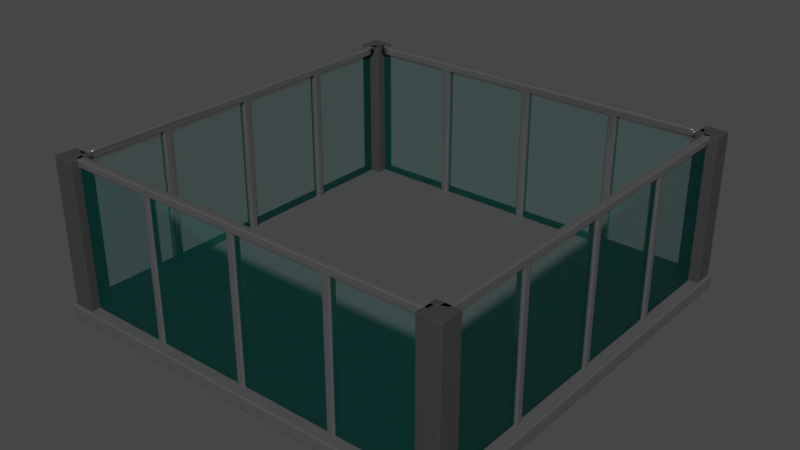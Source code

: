 # Source: floor-1.blend  (saved by Blender 3.6.13; exported with 4.5.12 LTS)
import bpy
from mathutils import Matrix  # noqa: F401  (used for matrix-valued properties, if any)

bpy.ops.wm.read_factory_settings(use_empty=True)
scene = bpy.context.scene
scene.name = 'Scene'

# ---- collections
col_collection = bpy.data.collections.new('Collection'); scene.collection.children.link(col_collection)

# ---- materials (node trees are filled in below, after node groups)
mat_floor = bpy.data.materials.new('floor')
mat_floor.alpha_threshold = 0.0
mat_floor.use_transparent_shadow = False
mat_floor.roughness = 0.5
mat_floor.line_color = (0.0, 0.0, 0.0, 1.0)
mat_pillars = bpy.data.materials.new('pillars')
mat_pillars.use_transparent_shadow = False
mat_trim = bpy.data.materials.new('trim')
mat_trim.use_transparent_shadow = False
mat_window = bpy.data.materials.new('window')
mat_window.use_transparent_shadow = False

# ---- node groups
ng_auto_smooth = bpy.data.node_groups.new('Auto Smooth', 'GeometryNodeTree')
_s = ng_auto_smooth.interface.new_socket(name='Geometry', in_out='OUTPUT', socket_type='NodeSocketGeometry')
_s = ng_auto_smooth.interface.new_socket(name='Geometry', in_out='INPUT', socket_type='NodeSocketGeometry')
_s = ng_auto_smooth.interface.new_socket(name='Angle', in_out='INPUT', socket_type='NodeSocketFloat')
_s.subtype = 'ANGLE'
_s.min_value = 0.0
_s.max_value = 3.142
ng_auto_smooth.is_modifier = True
_N = ng_auto_smooth.nodes; _L = ng_auto_smooth.links
n0 = _N.new('NodeGroupOutput'); n0.name = 'Group Output'; n0.location = (480, -100)
n1 = _N.new('NodeGroupInput'); n1.name = 'Group Input'; n1.location = (-420, -300)
n2 = _N.new('NodeGroupInput'); n2.name = 'Group Input.001'; n2.location = (-60, -100)
n3 = _N.new('GeometryNodeSetShadeSmooth'); n3.name = 'Set Shade Smooth'; n3.location = (120, -100)
n3.domain = 'EDGE'
n4 = _N.new('GeometryNodeSetShadeSmooth'); n4.name = 'Set Shade Smooth.001'; n4.location = (300, -100)
n5 = _N.new('GeometryNodeInputMeshEdgeAngle'); n5.name = 'Edge Angle'; n5.location = (-420, -220)
n6 = _N.new('GeometryNodeInputEdgeSmooth'); n6.name = 'Is Edge Smooth'; n6.location = (-60, -160)
n7 = _N.new('GeometryNodeInputShadeSmooth'); n7.name = 'Is Face Smooth'; n7.location = (-240, -340)
n8 = _N.new('FunctionNodeBooleanMath'); n8.name = 'Boolean Math'; n8.location = (-60, -220)
n9 = _N.new('FunctionNodeCompare'); n9.name = 'Compare'; n9.location = (-240, -180)
n9.operation = 'LESS_EQUAL'
_L.new(n5.outputs[0], n9.inputs[0])
_L.new(n4.outputs[0], n0.inputs[0])
_L.new(n1.outputs[1], n9.inputs[1])
_L.new(n9.outputs[0], n8.inputs[0])
_L.new(n7.outputs[0], n8.inputs[1])
_L.new(n2.outputs[0], n3.inputs[0])
_L.new(n6.outputs[0], n3.inputs[1])
_L.new(n3.outputs[0], n4.inputs[0])
_L.new(n8.outputs[0], n3.inputs[2])
n0.is_active_output = True

# ---- material node trees
mat_floor.use_nodes = True; mat_floor.node_tree.nodes.clear()
_N = mat_floor.node_tree.nodes; _L = mat_floor.node_tree.links
n0 = _N.new('ShaderNodeOutputMaterial'); n0.name = 'Material Output'; n0.location = (300, 300)
n1 = _N.new('ShaderNodeBsdfPrincipled'); n1.name = 'Principled BSDF'; n1.location = (10, 300)
n1.distribution = 'GGX'
n1.subsurface_method = 'RANDOM_WALK_SKIN'
n1.inputs[0].default_value = (0.06423, 0.06423, 0.06423, 1.0)
n1.inputs[2].default_value = 0.8973
n1.inputs[3].default_value = 1.45
n1.inputs[27].default_value = (0.0, 0.0, 0.0, 1.0)
n1.inputs[28].default_value = 1.0
_L.new(n1.outputs[0], n0.inputs[0])
n0.is_active_output = True
mat_pillars.use_nodes = True; mat_pillars.node_tree.nodes.clear()
_N = mat_pillars.node_tree.nodes; _L = mat_pillars.node_tree.links
n0 = _N.new('ShaderNodeBsdfPrincipled'); n0.name = 'Principled BSDF'; n0.location = (10, 300)
n0.distribution = 'GGX'
n0.subsurface_method = 'RANDOM_WALK_SKIN'
n0.inputs[0].default_value = (0.03545, 0.03545, 0.03545, 1.0)
n0.inputs[2].default_value = 0.7911
n0.inputs[3].default_value = 1.45
n0.inputs[27].default_value = (0.0, 0.0, 0.0, 1.0)
n0.inputs[28].default_value = 1.0
n1 = _N.new('ShaderNodeOutputMaterial'); n1.name = 'Material Output'; n1.location = (300, 300)
_L.new(n0.outputs[0], n1.inputs[0])
n1.is_active_output = True
mat_trim.use_nodes = True; mat_trim.node_tree.nodes.clear()
_N = mat_trim.node_tree.nodes; _L = mat_trim.node_tree.links
n0 = _N.new('ShaderNodeBsdfPrincipled'); n0.name = 'Principled BSDF'; n0.location = (10, 300)
n0.distribution = 'GGX'
n0.subsurface_method = 'RANDOM_WALK_SKIN'
n0.inputs[0].default_value = (0.2383, 0.2383, 0.2383, 1.0)
n0.inputs[1].default_value = 0.7192
n0.inputs[2].default_value = 0.1301
n0.inputs[3].default_value = 1.45
n0.inputs[27].default_value = (0.0, 0.0, 0.0, 1.0)
n0.inputs[28].default_value = 1.0
n1 = _N.new('ShaderNodeOutputMaterial'); n1.name = 'Material Output'; n1.location = (300, 300)
_L.new(n0.outputs[0], n1.inputs[0])
n1.is_active_output = True
mat_window.use_nodes = True; mat_window.node_tree.nodes.clear()
_N = mat_window.node_tree.nodes; _L = mat_window.node_tree.links
n0 = _N.new('ShaderNodeBsdfPrincipled'); n0.name = 'Principled BSDF'; n0.location = (10, 300)
n0.distribution = 'GGX'
n0.subsurface_method = 'RANDOM_WALK_SKIN'
n0.inputs[0].default_value = (0.0, 0.2521, 0.2184, 1.0)
n0.inputs[1].default_value = 0.08562
n0.inputs[2].default_value = 0.0
n0.inputs[3].default_value = 1.45
n0.inputs[4].default_value = 0.1301
n0.inputs[27].default_value = (0.0, 0.0, 0.0, 1.0)
n0.inputs[28].default_value = 1.0
n1 = _N.new('ShaderNodeOutputMaterial'); n1.name = 'Material Output'; n1.location = (300, 300)
_L.new(n0.outputs[0], n1.inputs[0])
n1.is_active_output = True

# ---- world
world_world = bpy.data.worlds.new('World'); scene.world = world_world
world_world.use_nodes = True; world_world.node_tree.nodes.clear()
_N = world_world.node_tree.nodes; _L = world_world.node_tree.links
n0 = _N.new('ShaderNodeOutputWorld'); n0.name = 'World Output'; n0.location = (300, 300)
n1 = _N.new('ShaderNodeBackground'); n1.name = 'Background'; n1.location = (10, 300)
n1.inputs[0].default_value = (0.05088, 0.05088, 0.05088, 1.0)
_L.new(n1.outputs[0], n0.inputs[0])
n0.is_active_output = True
world_world.color = (0.05088, 0.05088, 0.05088)
world_world.use_sun_shadow = False
world_world.sun_shadow_jitter_overblur = 0.0

# ---- meshes
me_cube = bpy.data.meshes.new('Cube')
me_cube.from_pydata([(9.635, 9.635, 0.3), (9.635, 9.635, -0.3), (9.635, -9.635, 0.3), (9.635, -9.635, -0.3), (-9.635, 9.635, 0.3), (-9.635, 9.635, -0.3), (-9.635, -9.635, 0.3), (-9.635, -9.635, -0.3)], [], [(0, 4, 6, 2), (3, 2, 6, 7), (7, 6, 4, 5), (5, 1, 3, 7), (1, 0, 2, 3), (5, 4, 0, 1)])
me_cube.polygons.foreach_set('use_smooth', [True] * 6)
_uv = me_cube.uv_layers.new(name='UVMap')
_uv.uv.foreach_set('vector', [0.625, 0.5, 0.875, 0.5, 0.875, 0.75, 0.625, 0.75, 0.375, 0.75, 0.625, 0.75, 0.625, 1.0, 0.375, 1.0, 0.375, 0.0, 0.625, 0.0, 0.625, 0.25, 0.375, 0.25, 0.125, 0.5, 0.375, 0.5, 0.375, 0.75, 0.125, 0.75, 0.375, 0.5, 0.625, 0.5, 0.625, 0.75, 0.375, 0.75, 0.375, 0.25, 0.625, 0.25, 0.625, 0.5, 0.375, 0.5])
me_cube.materials.append(mat_floor)
me_cube.use_mirror_vertex_groups = False
me_cube.update()
me_cube_003 = bpy.data.meshes.new('Cube.003')
me_cube_003.from_pydata([(8.5, -9.5, 0.0), (8.5, -9.5, 6.994), (8.5, -8.5, 0.0), (8.5, -8.5, 6.994), (9.5, -9.5, 0.0), (9.5, -9.5, 6.994), (9.5, -8.5, 0.0), (9.5, -8.5, 6.994), (-9.5, 8.5, 0.0), (-9.5, 8.5, 6.994), (-9.5, 9.5, 0.0), (-9.5, 9.5, 6.994), (-8.5, 8.5, 0.0), (-8.5, 8.5, 6.994), (-8.5, 9.5, 0.0), (-8.5, 9.5, 6.994), (8.5, 8.5, 0.0), (8.5, 8.5, 6.994), (8.5, 9.5, 0.0), (8.5, 9.5, 6.994), (9.5, 8.5, 0.0), (9.5, 8.5, 6.994), (9.5, 9.5, 0.0), (9.5, 9.5, 6.994), (-9.5, -9.5, 0.0), (-9.5, -9.5, 6.994), (-9.5, -8.5, 0.0), (-9.5, -8.5, 6.994), (-8.5, -9.5, 0.0), (-8.5, -9.5, 6.994), (-8.5, -8.5, 0.0), (-8.5, -8.5, 6.994)], [], [(0, 1, 3, 2), (2, 3, 7, 6), (6, 7, 5, 4), (4, 5, 1, 0), (2, 6, 4, 0), (7, 3, 1, 5), (8, 9, 11, 10), (10, 11, 15, 14), (14, 15, 13, 12), (12, 13, 9, 8), (10, 14, 12, 8), (15, 11, 9, 13), (16, 17, 19, 18), (18, 19, 23, 22), (22, 23, 21, 20), (20, 21, 17, 16), (18, 22, 20, 16), (23, 19, 17, 21), (24, 25, 27, 26), (26, 27, 31, 30), (30, 31, 29, 28), (28, 29, 25, 24), (26, 30, 28, 24), (31, 27, 25, 29)])
me_cube_003.polygons.foreach_set('use_smooth', [True] * 24)
_uv = me_cube_003.uv_layers.new(name='UVMap')
_uv.uv.foreach_set('vector', [0.375, 0.0, 0.625, 0.0, 0.625, 0.25, 0.375, 0.25, 0.375, 0.25, 0.625, 0.25, 0.625, 0.5, 0.375, 0.5, 0.375, 0.5, 0.625, 0.5, 0.625, 0.75, 0.375, 0.75, 0.375, 0.75, 0.625, 0.75, 0.625, 1.0, 0.375, 1.0, 0.125, 0.5, 0.375, 0.5, 0.375, 0.75, 0.125, 0.75, 0.625, 0.5, 0.875, 0.5, 0.875, 0.75, 0.625, 0.75, 0.375, 0.0, 0.625, 0.0, 0.625, 0.25, 0.375, 0.25, 0.375, 0.25, 0.625, 0.25, 0.625, 0.5, 0.375, 0.5, 0.375, 0.5, 0.625, 0.5, 0.625, 0.75, 0.375, 0.75, 0.375, 0.75, 0.625, 0.75, 0.625, 1.0, 0.375, 1.0, 0.125, 0.5, 0.375, 0.5, 0.375, 0.75, 0.125, 0.75, 0.625, 0.5, 0.875, 0.5, 0.875, 0.75, 0.625, 0.75, 0.375, 0.0, 0.625, 0.0, 0.625, 0.25, 0.375, 0.25, 0.375, 0.25, 0.625, 0.25, 0.625, 0.5, 0.375, 0.5, 0.375, 0.5, 0.625, 0.5, 0.625, 0.75, 0.375, 0.75, 0.375, 0.75, 0.625, 0.75, 0.625, 1.0, 0.375, 1.0, 0.125, 0.5, 0.375, 0.5, 0.375, 0.75, 0.125, 0.75, 0.625, 0.5, 0.875, 0.5, 0.875, 0.75, 0.625, 0.75, 0.375, 0.0, 0.625, 0.0, 0.625, 0.25, 0.375, 0.25, 0.375, 0.25, 0.625, 0.25, 0.625, 0.5, 0.375, 0.5, 0.375, 0.5, 0.625, 0.5, 0.625, 0.75, 0.375, 0.75, 0.375, 0.75, 0.625, 0.75, 0.625, 1.0, 0.375, 1.0, 0.125, 0.5, 0.375, 0.5, 0.375, 0.75, 0.125, 0.75, 0.625, 0.5, 0.875, 0.5, 0.875, 0.75, 0.625, 0.75])
me_cube_003.materials.append(mat_pillars)
me_cube_003.update()
me_cube_005 = bpy.data.meshes.new('Cube.005')
me_cube_005.from_pydata([(-9.165, -4.673, 0.03948), (-9.165, -4.31, 0.03948), (-9.165, -4.673, 0.5615), (-9.165, -4.673, 1.198), (-9.165, -4.31, 0.5615), (-9.165, -4.31, 1.198), (-8.827, -4.673, 0.03948), (-8.827, -4.31, 0.03948), (-8.827, -4.673, 0.5615), (-8.827, -4.673, 1.198), (-8.827, -4.31, 0.5615), (-8.827, -4.31, 1.198), (-9.165, -0.1727, 0.03948), (-9.165, -0.1727, 0.5615), (-9.165, -0.1727, 1.198), (-8.827, -0.1727, 0.03948), (-8.827, -0.1727, 0.5615), (-8.827, -0.1727, 1.198), (-4.669, -9.169, 0.03948), (-4.306, -9.169, 0.03948), (-4.669, -9.169, 0.5615), (-4.669, -9.169, 1.198), (-4.306, -9.169, 0.5615), (-4.306, -9.169, 1.198), (-4.669, -8.831, 0.03948), (-4.306, -8.831, 0.03948), (-4.669, -8.831, 0.5615), (-4.669, -8.831, 1.198), (-4.306, -8.831, 0.5615), (-4.306, -8.831, 1.198), (-0.1689, -9.169, 0.03948), (-0.1689, -9.169, 0.5615), (-0.1689, -9.169, 1.198), (-0.1689, -8.831, 0.03948), (-0.1689, -8.831, 0.5615), (-0.1689, -8.831, 1.198), (-9.165, -8.699, 2.631), (-9.165, -7.959, 2.631), (-9.165, -8.699, 2.994), (-9.165, -7.959, 2.994), (-8.695, -9.169, 2.631), (-7.955, -9.169, 2.631), (-8.695, -9.169, 2.994), (-7.955, -9.169, 2.994), (-8.761, -8.765, 2.631), (-8.827, -7.959, 2.631), (-7.955, -8.831, 2.631), (-8.761, -8.765, 2.994), (-8.827, -7.959, 2.994), (-7.955, -8.831, 2.994), (-9.165, -7.322, 2.631), (-9.165, -6.686, 2.631), (-9.165, -7.322, 2.994), (-9.165, -6.686, 2.994), (-9.165, -6.049, 2.631), (-9.165, -5.412, 2.631), (-9.165, -6.049, 2.994), (-9.165, -5.412, 2.994), (-8.827, -7.322, 2.631), (-8.827, -6.686, 2.631), (-8.827, -7.322, 2.994), (-8.827, -6.686, 2.994), (-8.827, -6.049, 2.631), (-8.827, -5.412, 2.631), (-8.827, -6.049, 2.994), (-8.827, -5.412, 2.994), (-7.318, -9.169, 2.631), (-6.682, -9.169, 2.631), (-7.318, -9.169, 2.994), (-6.682, -9.169, 2.994), (-7.318, -8.831, 2.631), (-6.682, -8.831, 2.631), (-7.318, -8.831, 2.994), (-6.682, -8.831, 2.994), (-6.045, -9.169, 2.631), (-5.408, -9.169, 2.631), (-6.045, -9.169, 2.994), (-5.408, -9.169, 2.994), (-6.045, -8.831, 2.631), (-5.408, -8.831, 2.631), (-6.045, -8.831, 2.994), (-5.408, -8.831, 2.994), (-9.165, -4.673, 1.835), (-9.165, -4.673, 2.631), (-9.165, -4.31, 1.835), (-9.165, -4.31, 2.631), (-9.165, -4.775, 2.994), (-9.165, -4.139, 2.994), (-9.165, -3.502, 2.631), (-9.165, -2.865, 2.631), (-9.165, -3.502, 2.994), (-9.165, -2.865, 2.994), (-8.827, -4.673, 1.835), (-8.827, -4.673, 2.631), (-8.827, -4.31, 1.835), (-8.827, -4.31, 2.631), (-8.827, -4.775, 2.994), (-8.827, -4.139, 2.994), (-8.827, -3.502, 2.631), (-8.827, -2.865, 2.631), (-8.827, -3.502, 2.994), (-8.827, -2.865, 2.994), (-9.165, -2.229, 2.631), (-9.165, -1.592, 2.631), (-9.165, -2.229, 2.994), (-9.165, -1.592, 2.994), (-9.165, -0.9551, 2.631), (-9.165, -0.1727, 1.835), (-9.165, -0.1727, 2.631), (-9.165, -0.9551, 2.994), (-9.165, -0.3184, 2.994), (-8.827, -2.229, 2.631), (-8.827, -1.592, 2.631), (-8.827, -2.229, 2.994), (-8.827, -1.592, 2.994), (-8.827, -0.9551, 2.631), (-8.827, -0.1727, 1.835), (-8.827, -0.1727, 2.631), (-8.827, -0.9551, 2.994), (-8.827, -0.3184, 2.994), (-4.669, -9.169, 1.835), (-4.669, -9.169, 2.631), (-4.306, -9.169, 1.835), (-4.306, -9.169, 2.631), (-4.772, -9.169, 2.994), (-4.135, -9.169, 2.994), (-4.669, -8.831, 1.835), (-4.669, -8.831, 2.631), (-4.306, -8.831, 1.835), (-4.306, -8.831, 2.631), (-4.772, -8.831, 2.994), (-4.135, -8.831, 2.994), (-3.498, -9.169, 2.631), (-2.861, -9.169, 2.631), (-3.498, -9.169, 2.994), (-2.861, -9.169, 2.994), (-3.498, -8.831, 2.631), (-2.861, -8.831, 2.631), (-3.498, -8.831, 2.994), (-2.861, -8.831, 2.994), (-2.225, -9.169, 2.631), (-1.588, -9.169, 2.631), (-2.225, -9.169, 2.994), (-1.588, -9.169, 2.994), (-2.225, -8.831, 2.631), (-1.588, -8.831, 2.631), (-2.225, -8.831, 2.994), (-1.588, -8.831, 2.994), (-0.9512, -9.169, 2.631), (-0.1689, -9.169, 1.835), (-0.1689, -9.169, 2.631), (-0.9512, -9.169, 2.994), (-0.3145, -9.169, 2.994), (-0.9512, -8.831, 2.631), (-0.1689, -8.831, 1.835), (-0.1689, -8.831, 2.631), (-0.9512, -8.831, 2.994), (-0.3145, -8.831, 2.994), (-9.165, 0.1899, 0.03948), (-9.165, 0.1899, 0.5615), (-9.165, 0.1899, 1.198), (-8.827, 0.1899, 0.03948), (-8.827, 0.1899, 0.5615), (-8.827, 0.1899, 1.198), (-9.165, 4.327, 0.03948), (-9.165, 4.69, 0.03948), (-9.165, 4.327, 0.5615), (-9.165, 4.327, 1.198), (-9.165, 4.69, 0.5615), (-9.165, 4.69, 1.198), (-8.827, 4.327, 0.03948), (-8.827, 4.69, 0.03948), (-8.827, 4.327, 0.5615), (-8.827, 4.327, 1.198), (-8.827, 4.69, 0.5615), (-8.827, 4.69, 1.198), (-4.669, 8.831, 0.03948), (-4.306, 8.831, 0.03948), (-4.669, 8.831, 0.5615), (-4.669, 8.831, 1.198), (-4.306, 8.831, 0.5615), (-4.306, 8.831, 1.198), (-4.669, 9.169, 0.03948), (-4.306, 9.169, 0.03948), (-4.669, 9.169, 0.5615), (-4.669, 9.169, 1.198), (-4.306, 9.169, 0.5615), (-4.306, 9.169, 1.198), (-0.1689, 8.831, 0.03948), (-0.1689, 8.831, 0.5615), (-0.1689, 8.831, 1.198), (-0.1689, 9.169, 0.03948), (-0.1689, 9.169, 0.5615), (-0.1689, 9.169, 1.198), (-9.165, 0.1899, 1.835), (-9.165, 0.1899, 2.631), (-9.165, 0.9551, 2.631), (-9.165, 0.3184, 2.994), (-9.165, 0.9551, 2.994), (-9.165, 1.592, 2.631), (-9.165, 2.229, 2.631), (-9.165, 1.592, 2.994), (-9.165, 2.229, 2.994), (-8.827, 0.1899, 1.835), (-8.827, 0.1899, 2.631), (-8.827, 0.9551, 2.631), (-8.827, 0.3184, 2.994), (-8.827, 0.9551, 2.994), (-8.827, 1.592, 2.631), (-8.827, 2.229, 2.631), (-8.827, 1.592, 2.994), (-8.827, 2.229, 2.994), (-9.165, 2.865, 2.631), (-9.165, 3.502, 2.631), (-9.165, 2.865, 2.994), (-9.165, 3.502, 2.994), (-9.165, 4.327, 1.835), (-9.165, 4.327, 2.631), (-9.165, 4.69, 1.835), (-9.165, 4.69, 2.631), (-9.165, 4.139, 2.994), (-9.165, 4.775, 2.994), (-8.827, 2.865, 2.631), (-8.827, 3.502, 2.631), (-8.827, 2.865, 2.994), (-8.827, 3.502, 2.994), (-8.827, 4.327, 1.835), (-8.827, 4.327, 2.631), (-8.827, 4.69, 1.835), (-8.827, 4.69, 2.631), (-8.827, 4.139, 2.994), (-8.827, 4.775, 2.994), (-9.165, 5.412, 2.631), (-9.165, 6.049, 2.631), (-9.165, 5.412, 2.994), (-9.165, 6.049, 2.994), (-9.165, 6.686, 2.631), (-9.165, 7.322, 2.631), (-9.165, 6.686, 2.994), (-9.165, 7.322, 2.994), (-8.827, 5.412, 2.631), (-8.827, 6.049, 2.631), (-8.827, 5.412, 2.994), (-8.827, 6.049, 2.994), (-8.827, 6.686, 2.631), (-8.827, 7.322, 2.631), (-8.827, 6.686, 2.994), (-8.827, 7.322, 2.994), (-9.165, 7.959, 2.631), (-9.165, 8.691, 2.631), (-9.165, 7.959, 2.994), (-9.165, 8.691, 2.994), (-8.827, 7.959, 2.631), (-8.761, 8.761, 2.631), (-7.955, 8.831, 2.631), (-8.827, 7.959, 2.994), (-8.761, 8.761, 2.994), (-7.955, 8.831, 2.994), (-8.695, 9.169, 2.631), (-7.955, 9.169, 2.631), (-8.695, 9.169, 2.994), (-7.955, 9.169, 2.994), (-7.318, 8.831, 2.631), (-6.682, 8.831, 2.631), (-7.318, 8.831, 2.994), (-6.682, 8.831, 2.994), (-7.318, 9.169, 2.631), (-6.682, 9.169, 2.631), (-7.318, 9.169, 2.994), (-6.682, 9.169, 2.994), (-6.045, 8.831, 2.631), (-5.408, 8.831, 2.631), (-6.045, 8.831, 2.994), (-5.408, 8.831, 2.994), (-6.045, 9.169, 2.631), (-5.408, 9.169, 2.631), (-6.045, 9.169, 2.994), (-5.408, 9.169, 2.994), (-4.669, 8.831, 1.835), (-4.669, 8.831, 2.631), (-4.306, 8.831, 1.835), (-4.306, 8.831, 2.631), (-4.772, 8.831, 2.994), (-4.135, 8.831, 2.994), (-4.669, 9.169, 1.835), (-4.669, 9.169, 2.631), (-4.306, 9.169, 1.835), (-4.306, 9.169, 2.631), (-4.772, 9.169, 2.994), (-4.135, 9.169, 2.994), (-3.498, 8.831, 2.631), (-2.861, 8.831, 2.631), (-3.498, 8.831, 2.994), (-2.861, 8.831, 2.994), (-3.498, 9.169, 2.631), (-2.861, 9.169, 2.631), (-3.498, 9.169, 2.994), (-2.861, 9.169, 2.994), (-2.225, 8.831, 2.631), (-1.588, 8.831, 2.631), (-2.225, 8.831, 2.994), (-1.588, 8.831, 2.994), (-2.225, 9.169, 2.631), (-1.588, 9.169, 2.631), (-2.225, 9.169, 2.994), (-1.588, 9.169, 2.994), (-0.9512, 8.831, 2.631), (-0.1689, 8.831, 1.835), (-0.1689, 8.831, 2.631), (-0.9512, 8.831, 2.994), (-0.3145, 8.831, 2.994), (-0.9512, 9.169, 2.631), (-0.1689, 9.169, 1.835), (-0.1689, 9.169, 2.631), (-0.9512, 9.169, 2.994), (-0.3145, 9.169, 2.994), (0.1938, -9.169, 0.03948), (0.1938, -9.169, 0.5615), (0.1938, -9.169, 1.198), (0.1938, -8.831, 0.03948), (0.1938, -8.831, 0.5615), (0.1938, -8.831, 1.198), (4.331, -9.169, 0.03948), (4.694, -9.169, 0.03948), (4.331, -9.169, 0.5615), (4.331, -9.169, 1.198), (4.694, -9.169, 0.5615), (4.694, -9.169, 1.198), (4.331, -8.831, 0.03948), (4.694, -8.831, 0.03948), (4.331, -8.831, 0.5615), (4.331, -8.831, 1.198), (4.694, -8.831, 0.5615), (4.694, -8.831, 1.198), (8.835, -4.673, 0.03948), (8.835, -4.31, 0.03948), (8.835, -4.673, 0.5615), (8.835, -4.673, 1.198), (8.835, -4.31, 0.5615), (8.835, -4.31, 1.198), (9.173, -4.673, 0.03948), (9.173, -4.31, 0.03948), (9.173, -4.673, 0.5615), (9.173, -4.673, 1.198), (9.173, -4.31, 0.5615), (9.173, -4.31, 1.198), (8.835, -0.1727, 0.03948), (8.835, -0.1727, 0.5615), (8.835, -0.1727, 1.198), (9.173, -0.1727, 0.03948), (9.173, -0.1727, 0.5615), (9.173, -0.1727, 1.198), (0.1938, -9.169, 1.835), (0.1938, -9.169, 2.631), (0.9589, -9.169, 2.631), (0.3222, -9.169, 2.994), (0.9589, -9.169, 2.994), (0.1938, -8.831, 1.835), (0.1938, -8.831, 2.631), (0.9589, -8.831, 2.631), (0.3222, -8.831, 2.994), (0.9589, -8.831, 2.994), (1.596, -9.169, 2.631), (2.232, -9.169, 2.631), (1.596, -9.169, 2.994), (2.232, -9.169, 2.994), (1.596, -8.831, 2.631), (2.232, -8.831, 2.631), (1.596, -8.831, 2.994), (2.232, -8.831, 2.994), (2.869, -9.169, 2.631), (3.506, -9.169, 2.631), (2.869, -9.169, 2.994), (3.506, -9.169, 2.994), (2.869, -8.831, 2.631), (3.506, -8.831, 2.631), (2.869, -8.831, 2.994), (3.506, -8.831, 2.994), (4.331, -9.169, 1.835), (4.331, -9.169, 2.631), (4.694, -9.169, 1.835), (4.694, -9.169, 2.631), (4.143, -9.169, 2.994), (4.779, -9.169, 2.994), (4.331, -8.831, 1.835), (4.331, -8.831, 2.631), (4.694, -8.831, 1.835), (4.694, -8.831, 2.631), (4.143, -8.831, 2.994), (4.779, -8.831, 2.994), (5.416, -9.169, 2.631), (6.053, -9.169, 2.631), (5.416, -9.169, 2.994), (6.053, -9.169, 2.994), (5.416, -8.831, 2.631), (6.053, -8.831, 2.631), (5.416, -8.831, 2.994), (6.053, -8.831, 2.994), (6.689, -9.169, 2.631), (7.326, -9.169, 2.631), (6.689, -9.169, 2.994), (7.326, -9.169, 2.994), (6.689, -8.831, 2.631), (7.326, -8.831, 2.631), (6.689, -8.831, 2.994), (7.326, -8.831, 2.994), (7.963, -9.169, 2.631), (8.695, -9.169, 2.631), (7.963, -9.169, 2.994), (8.695, -9.169, 2.994), (7.963, -8.831, 2.631), (8.765, -8.765, 2.631), (8.835, -7.959, 2.631), (7.963, -8.831, 2.994), (8.765, -8.765, 2.994), (8.835, -7.959, 2.994), (9.173, -8.699, 2.631), (9.173, -7.959, 2.631), (9.173, -8.699, 2.994), (9.173, -7.959, 2.994), (8.835, -7.322, 2.631), (8.835, -6.686, 2.631), (8.835, -7.322, 2.994), (8.835, -6.686, 2.994), (8.835, -6.049, 2.631), (8.835, -5.412, 2.631), (8.835, -6.049, 2.994), (8.835, -5.412, 2.994), (9.173, -7.322, 2.631), (9.173, -6.686, 2.631), (9.173, -7.322, 2.994), (9.173, -6.686, 2.994), (9.173, -6.049, 2.631), (9.173, -5.412, 2.631), (9.173, -6.049, 2.994), (9.173, -5.412, 2.994), (8.835, -4.673, 1.835), (8.835, -4.673, 2.631), (8.835, -4.31, 1.835), (8.835, -4.31, 2.631), (8.835, -4.775, 2.994), (8.835, -4.139, 2.994), (8.835, -3.502, 2.631), (8.835, -2.865, 2.631), (8.835, -3.502, 2.994), (8.835, -2.865, 2.994), (9.173, -4.673, 1.835), (9.173, -4.673, 2.631), (9.173, -4.31, 1.835), (9.173, -4.31, 2.631), (9.173, -4.775, 2.994), (9.173, -4.139, 2.994), (9.173, -3.502, 2.631), (9.173, -2.865, 2.631), (9.173, -3.502, 2.994), (9.173, -2.865, 2.994), (8.835, -2.229, 2.631), (8.835, -1.592, 2.631), (8.835, -2.229, 2.994), (8.835, -1.592, 2.994), (8.835, -0.9551, 2.631), (8.835, -0.1727, 1.835), (8.835, -0.1727, 2.631), (8.835, -0.9551, 2.994), (8.835, -0.3184, 2.994), (9.173, -2.229, 2.631), (9.173, -1.592, 2.631), (9.173, -2.229, 2.994), (9.173, -1.592, 2.994), (9.173, -0.9551, 2.631), (9.173, -0.1727, 1.835), (9.173, -0.1727, 2.631), (9.173, -0.9551, 2.994), (9.173, -0.3184, 2.994), (0.1938, 8.831, 0.03948), (0.1938, 8.831, 0.5615), (0.1938, 8.831, 1.198), (0.1938, 9.169, 0.03948), (0.1938, 9.169, 0.5615), (0.1938, 9.169, 1.198), (4.331, 8.831, 0.03948), (4.694, 8.831, 0.03948), (4.331, 8.831, 0.5615), (4.331, 8.831, 1.198), (4.694, 8.831, 0.5615), (4.694, 8.831, 1.198), (4.331, 9.169, 0.03948), (4.694, 9.169, 0.03948), (4.331, 9.169, 0.5615), (4.331, 9.169, 1.198), (4.694, 9.169, 0.5615), (4.694, 9.169, 1.198), (8.835, 0.1899, 0.03948), (8.835, 0.1899, 0.5615), (8.835, 0.1899, 1.198), (9.173, 0.1899, 0.03948), (9.173, 0.1899, 0.5615), (9.173, 0.1899, 1.198), (8.835, 4.327, 0.03948), (8.835, 4.69, 0.03948), (8.835, 4.327, 0.5615), (8.835, 4.327, 1.198), (8.835, 4.69, 0.5615), (8.835, 4.69, 1.198), (9.173, 4.327, 0.03948), (9.173, 4.69, 0.03948), (9.173, 4.327, 0.5615), (9.173, 4.327, 1.198), (9.173, 4.69, 0.5615), (9.173, 4.69, 1.198), (0.1938, 8.831, 1.835), (0.1938, 8.831, 2.631), (0.9589, 8.831, 2.631), (0.3222, 8.831, 2.994), (0.9589, 8.831, 2.994), (0.1938, 9.169, 1.835), (0.1938, 9.169, 2.631), (0.9589, 9.169, 2.631), (0.3222, 9.169, 2.994), (0.9589, 9.169, 2.994), (1.596, 8.831, 2.631), (2.232, 8.831, 2.631), (1.596, 8.831, 2.994), (2.232, 8.831, 2.994), (1.596, 9.169, 2.631), (2.232, 9.169, 2.631), (1.596, 9.169, 2.994), (2.232, 9.169, 2.994), (2.869, 8.831, 2.631), (3.506, 8.831, 2.631), (2.869, 8.831, 2.994), (3.506, 8.831, 2.994), (2.869, 9.169, 2.631), (3.506, 9.169, 2.631), (2.869, 9.169, 2.994), (3.506, 9.169, 2.994), (4.331, 8.831, 1.835), (4.331, 8.831, 2.631), (4.694, 8.831, 1.835), (4.694, 8.831, 2.631), (4.143, 8.831, 2.994), (4.779, 8.831, 2.994), (4.331, 9.169, 1.835), (4.331, 9.169, 2.631), (4.694, 9.169, 1.835), (4.694, 9.169, 2.631), (4.143, 9.169, 2.994), (4.779, 9.169, 2.994), (8.835, 0.1899, 1.835), (8.835, 0.1899, 2.631), (8.835, 0.9551, 2.631), (8.835, 0.3184, 2.994), (8.835, 0.9551, 2.994), (8.835, 1.592, 2.631), (8.835, 2.229, 2.631), (8.835, 1.592, 2.994), (8.835, 2.229, 2.994), (9.173, 0.1899, 1.835), (9.173, 0.1899, 2.631), (9.173, 0.9551, 2.631), (9.173, 0.3184, 2.994), (9.173, 0.9551, 2.994), (9.173, 1.592, 2.631), (9.173, 2.229, 2.631), (9.173, 1.592, 2.994), (9.173, 2.229, 2.994), (8.835, 2.865, 2.631), (8.835, 3.502, 2.631), (8.835, 2.865, 2.994), (8.835, 3.502, 2.994), (8.835, 4.327, 1.835), (8.835, 4.327, 2.631), (8.835, 4.69, 1.835), (8.835, 4.69, 2.631), (8.835, 4.139, 2.994), (8.835, 4.775, 2.994), (9.173, 2.865, 2.631), (9.173, 3.502, 2.631), (9.173, 2.865, 2.994), (9.173, 3.502, 2.994), (9.173, 4.327, 1.835), (9.173, 4.327, 2.631), (9.173, 4.69, 1.835), (9.173, 4.69, 2.631), (9.173, 4.139, 2.994), (9.173, 4.775, 2.994), (5.416, 8.831, 2.631), (6.053, 8.831, 2.631), (5.416, 8.831, 2.994), (6.053, 8.831, 2.994), (5.416, 9.169, 2.631), (6.053, 9.169, 2.631), (5.416, 9.169, 2.994), (6.053, 9.169, 2.994), (6.689, 8.831, 2.631), (7.326, 8.831, 2.631), (6.689, 8.831, 2.994), (7.326, 8.831, 2.994), (6.689, 9.169, 2.631), (7.326, 9.169, 2.631), (6.689, 9.169, 2.994), (7.326, 9.169, 2.994), (8.835, 5.412, 2.631), (8.835, 6.049, 2.631), (8.835, 5.412, 2.994), (8.835, 6.049, 2.994), (8.835, 6.686, 2.631), (8.835, 7.322, 2.631), (8.835, 6.686, 2.994), (8.835, 7.322, 2.994), (9.173, 5.412, 2.631), (9.173, 6.049, 2.631), (9.173, 5.412, 2.994), (9.173, 6.049, 2.994), (9.173, 6.686, 2.631), (9.173, 7.322, 2.631), (9.173, 6.686, 2.994), (9.173, 7.322, 2.994), (7.963, 8.831, 2.631), (8.835, 7.959, 2.631), (8.765, 8.761, 2.631), (7.963, 8.831, 2.994), (8.835, 7.959, 2.994), (8.765, 8.761, 2.994), (7.963, 9.169, 2.631), (8.695, 9.169, 2.631), (7.963, 9.169, 2.994), (8.695, 9.169, 2.994), (9.173, 7.959, 2.631), (9.173, 8.691, 2.631), (9.173, 7.959, 2.994), (9.173, 8.691, 2.994), (-9.165, -4.673, -3.816), (-9.165, -4.31, -3.816), (-8.827, -4.673, -3.816), (-0.1689, -8.831, -3.816), (0.1938, -8.831, -3.816), (-4.669, 8.831, -3.816), (-4.306, 8.831, -3.816), (-4.669, 9.169, -3.816), (4.694, 8.831, -3.816), (4.694, 9.169, -3.816), (-8.827, -4.31, -3.816), (-4.306, 9.169, -3.816), (4.331, 8.831, -3.816), (-4.669, -9.169, -3.816), (-4.306, -9.169, -3.816), (-4.669, -8.831, -3.816), (4.694, -9.169, -3.816), (4.694, -8.831, -3.816), (8.835, 4.69, -3.816), (9.173, 4.69, -3.816), (-4.306, -8.831, -3.816), (4.331, -9.169, -3.816), (4.331, -8.831, -3.816), (8.835, 4.327, -3.816), (9.173, 4.327, -3.816), (-9.165, 4.327, -3.816), (-9.165, 4.69, -3.816), (-8.827, 4.327, -3.816), (9.173, -4.673, -3.816), (9.173, -4.31, -3.816), (-8.827, 4.69, -3.816), (4.331, 9.169, -3.816), (8.835, 0.1899, -3.816), (9.173, 0.1899, -3.816), (0.1938, 8.831, -3.816), (0.1938, 9.169, -3.816), (8.835, -0.1727, -3.816), (9.173, -0.1727, -3.816), (-9.165, -0.1727, -3.816), (-8.827, -0.1727, -3.816), (-0.1689, 8.831, -3.816), (-0.1689, 9.169, -3.816), (0.1938, -9.169, -3.816), (-0.1689, -9.169, -3.816), (8.835, -4.31, -3.816), (-9.165, 0.1899, -3.816), (-8.827, 0.1899, -3.816), (8.835, -4.673, -3.816)], [], [(2, 3, 5, 4), (10, 11, 9, 8), (33, 319, 636, 635), (2, 8, 9, 3), (5, 11, 10, 4), (0, 2, 4, 1), (7, 10, 8, 6), (0, 6, 8, 2), (4, 10, 7, 1), (13, 16, 17, 14), (12, 15, 16, 13), (20, 22, 23, 21), (27, 29, 28, 26), (25, 19, 646, 652), (20, 21, 27, 26), (28, 29, 23, 22), (18, 19, 22, 20), (26, 28, 25, 24), (18, 20, 26, 24), (25, 28, 22, 19), (31, 32, 35, 34), (30, 31, 34, 33), (36, 37, 45, 44), (47, 48, 39, 38), (40, 44, 46, 41), (43, 49, 47, 42), (36, 38, 39, 37), (40, 41, 43, 42), (45, 48, 47, 44), (47, 49, 46, 44), (40, 42, 47, 44), (36, 44, 47, 38), (50, 51, 59, 58), (60, 61, 53, 52), (54, 55, 63, 62), (64, 65, 57, 56), (50, 52, 53, 51), (54, 56, 57, 55), (59, 61, 60, 58), (63, 65, 64, 62), (51, 53, 56, 54), (62, 64, 61, 59), (51, 54, 62, 59), (61, 64, 56, 53), (66, 70, 71, 67), (74, 78, 79, 75), (69, 73, 72, 68), (77, 81, 80, 76), (66, 67, 69, 68), (72, 73, 71, 70), (74, 75, 77, 76), (80, 81, 79, 78), (67, 74, 76, 69), (73, 80, 78, 71), (67, 71, 78, 74), (76, 80, 73, 69), (41, 66, 68, 43), (49, 72, 70, 46), (41, 46, 70, 66), (68, 72, 49, 43), (37, 39, 52, 50), (58, 60, 48, 45), (37, 50, 58, 45), (48, 60, 52, 39), (82, 83, 85, 84), (94, 95, 93, 92), (82, 92, 93, 83), (85, 95, 94, 84), (96, 97, 87, 86), (88, 89, 99, 98), (100, 101, 91, 90), (83, 86, 87, 85), (88, 90, 91, 89), (95, 97, 96, 93), (99, 101, 100, 98), (85, 87, 90, 88), (98, 100, 97, 95), (85, 88, 98, 95), (97, 100, 90, 87), (102, 103, 112, 111), (113, 114, 105, 104), (107, 116, 117, 108), (106, 108, 117, 115), (118, 119, 110, 109), (102, 104, 105, 103), (106, 109, 110, 108), (112, 114, 113, 111), (117, 119, 118, 115), (103, 105, 109, 106), (115, 118, 114, 112), (103, 106, 115, 112), (114, 118, 109, 105), (89, 91, 104, 102), (111, 113, 101, 99), (89, 102, 111, 99), (101, 113, 104, 91), (120, 122, 123, 121), (127, 129, 128, 126), (120, 121, 127, 126), (128, 129, 123, 122), (132, 136, 137, 133), (125, 131, 130, 124), (135, 139, 138, 134), (121, 123, 125, 124), (130, 131, 129, 127), (132, 133, 135, 134), (138, 139, 137, 136), (123, 132, 134, 125), (131, 138, 136, 129), (123, 129, 136, 132), (134, 138, 131, 125), (140, 144, 145, 141), (149, 150, 155, 154), (148, 153, 155, 150), (143, 147, 146, 142), (152, 157, 156, 151), (140, 141, 143, 142), (146, 147, 145, 144), (148, 150, 152, 151), (156, 157, 155, 153), (141, 148, 151, 143), (147, 156, 153, 145), (141, 145, 153, 148), (151, 156, 147, 143), (133, 140, 142, 135), (139, 146, 144, 137), (133, 137, 144, 140), (142, 146, 139, 135), (75, 121, 124, 77), (81, 130, 127, 79), (75, 79, 127, 121), (124, 130, 81, 77), (55, 57, 86, 83), (93, 96, 65, 63), (55, 83, 93, 63), (65, 96, 86, 57), (160, 163, 162, 159), (159, 162, 161, 158), (166, 167, 169, 168), (174, 175, 173, 172), (498, 499, 650, 655), (166, 172, 173, 167), (169, 175, 174, 168), (164, 166, 168, 165), (171, 174, 172, 170), (164, 170, 172, 166), (168, 174, 171, 165), (178, 180, 181, 179), (185, 187, 186, 184), (328, 329, 649, 654), (178, 179, 185, 184), (186, 187, 181, 180), (176, 177, 180, 178), (184, 186, 183, 182), (176, 178, 184, 182), (183, 186, 180, 177), (189, 190, 193, 192), (188, 189, 192, 191), (195, 204, 203, 194), (195, 196, 205, 204), (206, 207, 198, 197), (199, 200, 209, 208), (210, 211, 202, 201), (195, 197, 198, 196), (199, 201, 202, 200), (205, 207, 206, 204), (209, 211, 210, 208), (196, 198, 201, 199), (208, 210, 207, 205), (196, 199, 208, 205), (207, 210, 201, 198), (216, 217, 219, 218), (228, 229, 227, 226), (212, 213, 223, 222), (224, 225, 215, 214), (216, 226, 227, 217), (219, 229, 228, 218), (230, 231, 221, 220), (212, 214, 215, 213), (217, 220, 221, 219), (223, 225, 224, 222), (229, 231, 230, 227), (213, 215, 220, 217), (227, 230, 225, 223), (213, 217, 227, 223), (225, 230, 220, 215), (200, 202, 214, 212), (222, 224, 211, 209), (200, 212, 222, 209), (211, 224, 214, 202), (232, 233, 241, 240), (242, 243, 235, 234), (236, 237, 245, 244), (246, 247, 239, 238), (232, 234, 235, 233), (236, 238, 239, 237), (241, 243, 242, 240), (245, 247, 246, 244), (233, 235, 238, 236), (244, 246, 243, 241), (233, 236, 244, 241), (243, 246, 238, 235), (248, 249, 253, 252), (255, 256, 251, 250), (253, 258, 259, 254), (257, 261, 260, 256), (248, 250, 251, 249), (253, 256, 255, 252), (253, 254, 257, 256), (260, 261, 259, 258), (253, 256, 260, 258), (251, 256, 253, 249), (262, 266, 267, 263), (270, 274, 275, 271), (265, 269, 268, 264), (273, 277, 276, 272), (262, 263, 265, 264), (268, 269, 267, 266), (270, 271, 273, 272), (276, 277, 275, 274), (263, 270, 272, 265), (269, 276, 274, 267), (263, 267, 274, 270), (272, 276, 269, 265), (254, 262, 264, 257), (261, 268, 266, 259), (254, 259, 266, 262), (264, 268, 261, 257), (237, 239, 250, 248), (252, 255, 247, 245), (237, 248, 252, 245), (247, 255, 250, 239), (278, 280, 281, 279), (285, 287, 286, 284), (278, 279, 285, 284), (286, 287, 281, 280), (290, 294, 295, 291), (283, 289, 288, 282), (293, 297, 296, 292), (279, 281, 283, 282), (288, 289, 287, 285), (290, 291, 293, 292), (296, 297, 295, 294), (281, 290, 292, 283), (289, 296, 294, 287), (281, 287, 294, 290), (292, 296, 289, 283), (298, 302, 303, 299), (307, 308, 313, 312), (306, 311, 313, 308), (301, 305, 304, 300), (310, 315, 314, 309), (298, 299, 301, 300), (304, 305, 303, 302), (306, 308, 310, 309), (314, 315, 313, 311), (299, 306, 309, 301), (305, 314, 311, 303), (299, 303, 311, 306), (309, 314, 305, 301), (291, 298, 300, 293), (297, 304, 302, 295), (291, 295, 302, 298), (300, 304, 297, 293), (271, 279, 282, 273), (277, 288, 285, 275), (271, 275, 285, 279), (282, 288, 277, 273), (219, 221, 234, 232), (240, 242, 231, 229), (219, 232, 240, 229), (231, 242, 234, 221), (320, 321, 318, 317), (319, 320, 317, 316), (324, 326, 327, 325), (331, 333, 332, 330), (481, 480, 644, 640), (324, 325, 331, 330), (332, 333, 327, 326), (322, 323, 326, 324), (330, 332, 329, 328), (322, 324, 330, 328), (329, 332, 326, 323), (336, 337, 339, 338), (344, 345, 343, 342), (340, 334, 679, 660), (336, 342, 343, 337), (339, 345, 344, 338), (334, 336, 338, 335), (341, 344, 342, 340), (334, 340, 342, 336), (338, 344, 341, 335), (347, 350, 351, 348), (346, 349, 350, 347), (357, 358, 353, 352), (353, 358, 359, 354), (362, 366, 367, 363), (356, 361, 360, 355), (365, 369, 368, 364), (353, 354, 356, 355), (360, 361, 359, 358), (362, 363, 365, 364), (368, 369, 367, 366), (354, 362, 364, 356), (361, 368, 366, 359), (354, 359, 366, 362), (364, 368, 361, 356), (378, 380, 381, 379), (385, 387, 386, 384), (370, 374, 375, 371), (378, 379, 385, 384), (386, 387, 381, 380), (373, 377, 376, 372), (383, 389, 388, 382), (370, 371, 373, 372), (376, 377, 375, 374), (379, 381, 383, 382), (388, 389, 387, 385), (371, 379, 382, 373), (377, 388, 385, 375), (371, 375, 385, 379), (382, 388, 377, 373), (363, 370, 372, 365), (369, 376, 374, 367), (363, 367, 374, 370), (372, 376, 369, 365), (390, 394, 395, 391), (398, 402, 403, 399), (393, 397, 396, 392), (401, 405, 404, 400), (390, 391, 393, 392), (396, 397, 395, 394), (398, 399, 401, 400), (404, 405, 403, 402), (391, 398, 400, 393), (397, 404, 402, 395), (391, 395, 402, 398), (400, 404, 397, 393), (411, 412, 417, 416), (418, 419, 415, 414), (406, 410, 411, 407), (409, 414, 413, 408), (406, 407, 409, 408), (411, 414, 415, 412), (413, 414, 411, 410), (417, 419, 418, 416), (411, 414, 409, 407), (411, 416, 418, 414), (420, 421, 429, 428), (430, 431, 423, 422), (424, 425, 433, 432), (434, 435, 427, 426), (420, 422, 423, 421), (424, 426, 427, 425), (429, 431, 430, 428), (433, 435, 434, 432), (421, 423, 426, 424), (432, 434, 431, 429), (421, 424, 432, 429), (431, 434, 426, 423), (399, 406, 408, 401), (405, 413, 410, 403), (399, 403, 410, 406), (408, 413, 405, 401), (412, 415, 422, 420), (428, 430, 419, 417), (412, 420, 428, 417), (419, 430, 422, 415), (436, 437, 439, 438), (448, 449, 447, 446), (436, 446, 447, 437), (439, 449, 448, 438), (450, 451, 441, 440), (442, 443, 453, 452), (454, 455, 445, 444), (437, 440, 441, 439), (442, 444, 445, 443), (449, 451, 450, 447), (453, 455, 454, 452), (439, 441, 444, 442), (452, 454, 451, 449), (439, 442, 452, 449), (451, 454, 444, 441), (456, 457, 466, 465), (467, 468, 459, 458), (461, 470, 471, 462), (460, 462, 471, 469), (472, 473, 464, 463), (456, 458, 459, 457), (460, 463, 464, 462), (466, 468, 467, 465), (471, 473, 472, 469), (457, 459, 463, 460), (469, 472, 468, 466), (457, 460, 469, 466), (468, 472, 463, 459), (443, 445, 458, 456), (465, 467, 455, 453), (443, 456, 465, 453), (455, 467, 458, 445), (381, 390, 392, 383), (389, 396, 394, 387), (381, 387, 394, 390), (392, 396, 389, 383), (425, 427, 440, 437), (447, 450, 435, 433), (425, 437, 447, 433), (435, 450, 440, 427), (478, 479, 476, 475), (477, 478, 475, 474), (482, 484, 485, 483), (489, 491, 490, 488), (12, 158, 677, 670), (482, 483, 489, 488), (490, 491, 485, 484), (480, 481, 484, 482), (488, 490, 487, 486), (480, 482, 488, 486), (487, 490, 484, 481), (494, 497, 496, 493), (493, 496, 495, 492), (500, 501, 503, 502), (508, 509, 507, 506), (182, 183, 643, 639), (500, 506, 507, 501), (503, 509, 508, 502), (498, 500, 502, 499), (505, 508, 506, 504), (498, 504, 506, 500), (502, 508, 505, 499), (515, 516, 511, 510), (511, 516, 517, 512), (520, 524, 525, 521), (514, 519, 518, 513), (523, 527, 526, 522), (511, 512, 514, 513), (518, 519, 517, 516), (520, 521, 523, 522), (526, 527, 525, 524), (512, 520, 522, 514), (519, 526, 524, 517), (512, 517, 524, 520), (522, 526, 519, 514), (536, 538, 539, 537), (543, 545, 544, 542), (528, 532, 533, 529), (536, 537, 543, 542), (544, 545, 539, 538), (531, 535, 534, 530), (541, 547, 546, 540), (528, 529, 531, 530), (534, 535, 533, 532), (537, 539, 541, 540), (546, 547, 545, 543), (529, 537, 540, 531), (535, 546, 543, 533), (529, 533, 543, 537), (540, 546, 535, 531), (521, 528, 530, 523), (527, 534, 532, 525), (521, 525, 532, 528), (530, 534, 527, 523), (549, 558, 557, 548), (549, 550, 559, 558), (560, 561, 552, 551), (553, 554, 563, 562), (564, 565, 556, 555), (549, 551, 552, 550), (553, 555, 556, 554), (559, 561, 560, 558), (563, 565, 564, 562), (550, 552, 555, 553), (562, 564, 561, 559), (550, 553, 562, 559), (561, 564, 555, 552), (570, 571, 573, 572), (582, 583, 581, 580), (566, 567, 577, 576), (578, 579, 569, 568), (570, 580, 581, 571), (573, 583, 582, 572), (584, 585, 575, 574), (566, 568, 569, 567), (571, 574, 575, 573), (577, 579, 578, 576), (583, 585, 584, 581), (567, 569, 574, 571), (581, 584, 579, 577), (567, 571, 581, 577), (579, 584, 574, 569), (554, 556, 568, 566), (576, 578, 565, 563), (554, 566, 576, 563), (565, 578, 568, 556), (586, 590, 591, 587), (594, 598, 599, 595), (589, 593, 592, 588), (597, 601, 600, 596), (586, 587, 589, 588), (592, 593, 591, 590), (594, 595, 597, 596), (600, 601, 599, 598), (587, 594, 596, 589), (593, 600, 598, 591), (587, 591, 598, 594), (596, 600, 593, 589), (602, 603, 611, 610), (612, 613, 605, 604), (606, 607, 615, 614), (616, 617, 609, 608), (602, 604, 605, 603), (606, 608, 609, 607), (611, 613, 612, 610), (615, 617, 616, 614), (603, 605, 608, 606), (614, 616, 613, 611), (603, 606, 614, 611), (613, 616, 608, 605), (619, 620, 629, 628), (630, 631, 623, 622), (618, 624, 625, 620), (623, 627, 626, 621), (619, 622, 623, 620), (618, 620, 623, 621), (626, 627, 625, 624), (629, 631, 630, 628), (625, 627, 623, 620), (623, 631, 629, 620), (595, 618, 621, 597), (601, 626, 624, 599), (595, 599, 624, 618), (621, 626, 601, 597), (607, 609, 622, 619), (628, 630, 617, 615), (607, 619, 628, 615), (617, 630, 622, 609), (539, 586, 588, 541), (547, 592, 590, 545), (539, 545, 590, 586), (588, 592, 547, 541), (573, 575, 604, 602), (610, 612, 585, 583), (573, 602, 610, 583), (585, 612, 604, 575), (31, 317, 318, 32), (35, 321, 320, 34), (30, 316, 317, 31), (34, 320, 319, 33), (323, 322, 653, 648), (149, 352, 353, 150), (155, 358, 357, 154), (150, 353, 355, 152), (157, 360, 358, 155), (355, 360, 157, 152), (189, 475, 476, 190), (193, 479, 478, 192), (188, 474, 475, 189), (192, 478, 477, 191), (1, 7, 642, 633), (307, 510, 511, 308), (313, 516, 515, 312), (308, 511, 513, 310), (315, 518, 516, 313), (513, 518, 315, 310), (13, 14, 160, 159), (162, 163, 17, 16), (12, 13, 159, 158), (161, 162, 16, 15), (492, 495, 665, 664), (347, 348, 494, 493), (496, 497, 351, 350), (346, 347, 493, 492), (495, 496, 350, 349), (161, 15, 671, 678), (107, 108, 195, 194), (203, 204, 117, 116), (108, 110, 197, 195), (204, 206, 119, 117), (119, 206, 197, 110), (461, 462, 549, 548), (557, 558, 471, 470), (462, 464, 551, 549), (558, 560, 473, 471), (473, 560, 551, 464), (3, 82, 84, 5), (11, 94, 92, 9), (3, 9, 92, 82), (84, 94, 11, 5), (14, 17, 116, 107), (21, 23, 122, 120), (126, 128, 29, 27), (21, 120, 126, 27), (29, 128, 122, 23), (32, 149, 154, 35), (194, 203, 163, 160), (167, 216, 218, 169), (175, 228, 226, 173), (167, 173, 226, 216), (218, 228, 175, 169), (179, 181, 280, 278), (284, 286, 187, 185), (179, 278, 284, 185), (187, 286, 280, 181), (190, 307, 312, 193), (321, 357, 352, 318), (325, 327, 380, 378), (384, 386, 333, 331), (325, 378, 384, 331), (333, 386, 380, 327), (337, 436, 438, 339), (345, 448, 446, 343), (337, 343, 446, 436), (438, 448, 345, 339), (348, 351, 470, 461), (479, 515, 510, 476), (483, 485, 538, 536), (542, 544, 491, 489), (483, 536, 542, 489), (491, 544, 538, 485), (548, 557, 497, 494), (501, 570, 572, 503), (509, 582, 580, 507), (501, 507, 580, 570), (572, 582, 509, 503), (14, 107, 194, 160), (163, 203, 116, 17), (348, 461, 548, 494), (497, 557, 470, 351), (32, 318, 352, 149), (154, 357, 321, 35), (190, 476, 510, 307), (312, 515, 479, 193), (632, 633, 642, 634), (645, 647, 652, 646), (657, 658, 662, 659), (637, 639, 643, 638), (653, 654, 649, 648), (679, 676, 661, 660), (644, 663, 641, 640), (655, 650, 651, 656), (675, 635, 636, 674), (672, 673, 667, 666), (670, 677, 678, 671), (668, 664, 665, 669), (165, 171, 662, 658), (171, 170, 659, 662), (341, 340, 660, 661), (499, 505, 651, 650), (19, 18, 645, 646), (177, 176, 637, 638), (349, 346, 668, 669), (322, 328, 654, 653), (316, 30, 675, 674), (7, 6, 634, 642), (504, 498, 655, 656), (158, 161, 678, 677), (477, 474, 666, 667), (191, 477, 667, 673), (0, 1, 633, 632), (15, 12, 670, 671), (24, 25, 652, 647), (30, 33, 635, 675), (319, 316, 674, 636), (18, 24, 647, 645), (487, 481, 640, 641), (505, 504, 656, 651), (176, 182, 639, 637), (188, 191, 673, 672), (486, 487, 641, 663), (164, 165, 658, 657), (495, 349, 669, 665), (183, 177, 638, 643), (346, 492, 664, 668), (6, 0, 632, 634), (480, 486, 663, 644), (335, 341, 661, 676), (329, 323, 648, 649), (334, 335, 676, 679), (474, 188, 672, 666), (170, 164, 657, 659)])
me_cube_005.polygons.foreach_set('use_smooth', [True] * 680)
me_cube_005.materials.append(mat_trim)
me_cube_005.update()
me_plane_002 = bpy.data.meshes.new('Plane.002')
me_plane_002.from_pydata([(-9.126, -9.092, -0.01221), (9.058, -9.092, -0.01221), (-9.126, -9.092, 6.751), (9.058, -9.092, 6.751), (-9.126, 9.092, -0.01221), (9.058, 9.092, -0.01221), (-9.126, 9.092, 6.751), (9.058, 9.092, 6.751), (-9.017, -8.983, -0.01221), (8.949, -8.983, -0.01221), (-9.017, -8.983, 6.751), (8.949, -8.983, 6.751), (-9.017, 8.983, -0.01221), (8.949, 8.983, -0.01221), (-9.017, 8.983, 6.751), (8.949, 8.983, 6.751)], [], [(0, 2, 6, 4), (0, 2, 3, 1), (4, 6, 7, 5), (1, 3, 7, 5), (8, 12, 14, 10), (8, 9, 11, 10), (12, 13, 15, 14), (9, 13, 15, 11), (7, 6, 14, 15), (0, 1, 9, 8), (0, 4, 12, 8), (4, 5, 13, 12), (3, 2, 10, 11), (1, 5, 13, 9), (6, 2, 10, 14), (7, 3, 11, 15)])
_uv = me_plane_002.uv_layers.new(name='UVMap')
_uv.uv.foreach_set('vector', [0.0, 0.0, 0.0, 1.0, 1.0, 1.0, 1.0, 0.0, 0.0, 0.0, 0.0, 1.0, 1.0, 1.0, 1.0, 0.0, 0.0, 0.0, 0.0, 1.0, 1.0, 1.0, 1.0, 0.0, 0.0, 0.0, 0.0, 1.0, 1.0, 1.0, 1.0, 0.0, 0.0, 0.0, 1.0, 0.0, 1.0, 1.0, 0.0, 1.0, 0.0, 0.0, 1.0, 0.0, 1.0, 1.0, 0.0, 1.0, 0.0, 0.0, 1.0, 0.0, 1.0, 1.0, 0.0, 1.0, 0.0, 0.0, 1.0, 0.0, 1.0, 1.0, 0.0, 1.0, 1.0, 1.0, 0.0, 1.0, 0.0, 1.0, 1.0, 1.0, 0.0, 0.0, 1.0, 0.0, 1.0, 0.0, 0.0, 0.0, 0.0, 0.0, 1.0, 0.0, 1.0, 0.0, 0.0, 0.0, 0.0, 0.0, 1.0, 0.0, 1.0, 0.0, 0.0, 0.0, 1.0, 1.0, 0.0, 1.0, 0.0, 1.0, 1.0, 1.0, 0.0, 0.0, 1.0, 0.0, 1.0, 0.0, 0.0, 0.0, 1.0, 1.0, 0.0, 1.0, 0.0, 1.0, 1.0, 1.0, 1.0, 1.0, 0.0, 1.0, 0.0, 1.0, 1.0, 1.0])
me_plane_002.materials.append(mat_window)
me_plane_002.update()

# ---- objects
ob_floor = bpy.data.objects.new('floor', me_cube)
ob_pillars = bpy.data.objects.new('pillars', me_cube_003)
ob_trim = bpy.data.objects.new('trim', me_cube_005)
ob_windows = bpy.data.objects.new('windows', me_plane_002)

# ---- transforms, parenting, visibility, modifiers, constraints
ob_floor.location = (0.0, 0.0, 0.0)
ob_floor.lock_rotations_4d = False
ob_floor.empty_display_type = 'ARROWS'
ob_floor.show_all_edges = True
ob_floor.lineart.crease_threshold = 0.0
_m = ob_floor.modifiers.new('Bevel', 'BEVEL')
_m.width = 0.074
_m.width_pct = 0.074
_m.segments = 3
_m.use_clamp_overlap = False
_m.profile = 0.7
_m.miter_outer = 'MITER_ARC'
_m = ob_floor.modifiers.new('Auto Smooth', 'NODES')
_m.node_group = ng_auto_smooth
_gi = [s.identifier for s in ng_auto_smooth.interface.items_tree if s.item_type == 'SOCKET' and s.in_out == 'INPUT']
_m[_gi[1]] = 1.047  # Angle
ob_pillars.location = (0.0, 0.0, 0.0)
ob_pillars.show_all_edges = True
_m = ob_pillars.modifiers.new('Bevel', 'BEVEL')
_m.width = 0.028
_m.width_pct = 0.028
_m.segments = 3
_m.use_clamp_overlap = False
_m.profile = 0.7
_m.miter_outer = 'MITER_ARC'
_m = ob_pillars.modifiers.new('Auto Smooth', 'NODES')
_m.node_group = ng_auto_smooth
_gi = [s.identifier for s in ng_auto_smooth.interface.items_tree if s.item_type == 'SOCKET' and s.in_out == 'INPUT']
_m[_gi[1]] = 1.047  # Angle
ob_trim.location = (0.0, 0.0, 4.0)
ob_trim.show_all_edges = True
_m = ob_trim.modifiers.new('Bevel', 'BEVEL')
_m.width = 0.068
_m.width_pct = 0.068
_m.segments = 3
_m.use_clamp_overlap = False
_m.profile = 0.7
_m.miter_outer = 'MITER_ARC'
_m = ob_trim.modifiers.new('Auto Smooth', 'NODES')
_m.node_group = ng_auto_smooth
_gi = [s.identifier for s in ng_auto_smooth.interface.items_tree if s.item_type == 'SOCKET' and s.in_out == 'INPUT']
_m[_gi[1]] = 1.047  # Angle
ob_windows.location = (0.0, 0.0, 0.0)

# ---- collection membership
col_collection.objects.link(ob_floor)
col_collection.objects.link(ob_pillars)
col_collection.objects.link(ob_trim)
col_collection.objects.link(ob_windows)

# ---- scene / render settings (as saved in the file)
scene.frame_start = 1; scene.frame_end = 250; scene.frame_set(1)
scene.render.engine = 'BLENDER_EEVEE_NEXT'
scene.cycles.sampling_pattern = 'TABULATED_SOBOL'
scene.view_settings.view_transform = 'Filmic'
bpy.context.view_layer.update()

# ---- added for rendering (the .blend has no active camera and no usable light): camera, sun
cam_auto = bpy.data.cameras.new('AutoCamera')
cam_auto.lens = 50.0
cam_auto.sensor_width = 36.0
cam_auto.clip_end = 1000.0
ob_auto_camera = bpy.data.objects.new('AutoCamera', cam_auto)
scene.collection.objects.link(ob_auto_camera)
ob_auto_camera.location = (26.1006, -31.3207, 24.2274)
ob_auto_camera.rotation_euler = (1.09748, -7.21219e-08, 0.694738)
scene.camera = ob_auto_camera
light_auto_sun = bpy.data.lights.new('AutoSun', 'SUN')
light_auto_sun.energy = 3.0
light_auto_sun.angle = 0.0523599
ob_auto_sun = bpy.data.objects.new('AutoSun', light_auto_sun)
scene.collection.objects.link(ob_auto_sun)
ob_auto_sun.rotation_euler = (0.872665, 0.174533, 0.523599)
bpy.context.view_layer.update()
